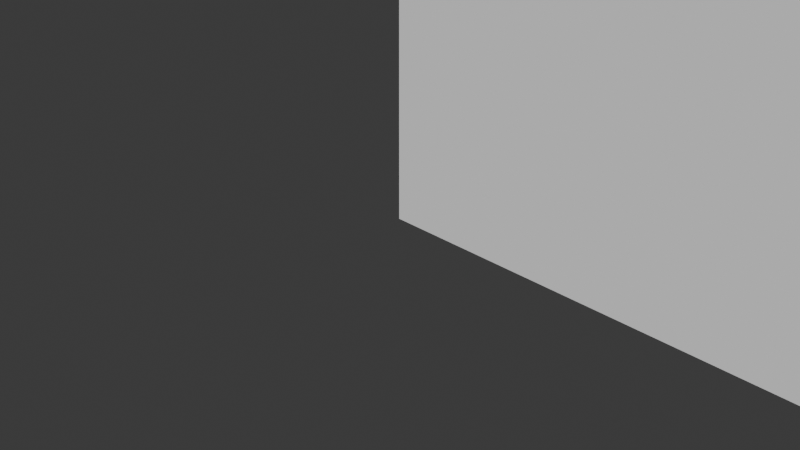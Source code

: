 # Source: cad_1_6_mod_120.blend  (saved by Blender 4.5.87; exported with 4.5.12 LTS)
import bpy
from mathutils import Matrix  # noqa: F401  (used for matrix-valued properties, if any)

bpy.ops.wm.read_factory_settings(use_empty=True)
scene = bpy.context.scene
scene.name = 'Scene'

# ---- collections
col_collection = bpy.data.collections.new('Collection'); scene.collection.children.link(col_collection)

# ---- world
world_world = bpy.data.worlds.new('World'); scene.world = world_world
world_world.use_nodes = True; world_world.node_tree.nodes.clear()
_N = world_world.node_tree.nodes; _L = world_world.node_tree.links
n0 = _N.new('ShaderNodeOutputWorld'); n0.name = 'World Output'; n0.location = (200, 100)
n1 = _N.new('ShaderNodeBackground'); n1.name = 'Background'; n1.location = (-200, 100)
n1.inputs[0].default_value = (0.05088, 0.05088, 0.05088, 1.0)
_L.new(n1.outputs[0], n0.inputs[0])
n0.is_active_output = True
world_world.color = (0.05088, 0.05088, 0.05088)
world_world.sun_shadow_jitter_overblur = 0.0

# ---- cameras
cam_camera = bpy.data.cameras.new('Camera')
cam_camera.clip_end = 100.0
cam_camera.ortho_scale = 7.314

# ---- meshes
me_cube_002 = bpy.data.meshes.new('Cube.002')
me_cube_002.from_pydata([(0.0, 0.0, 0.0), (87.0, 44.0, 15.0), (13.0, 32.0, 0.0), (0.0, 32.0, 54.0), (100.0, 0.0, 54.0), (0.0, 0.0, 54.0), (13.0, 0.0, 0.0), (100.0, 0.0, 28.0), (100.0, 0.0, 15.0), (100.0, 44.0, 54.0), (0.0, 32.0, 0.0), (87.0, 0.0, 15.0), (13.0, 0.0, 35.0), (19.0, 0.0, 41.0), (13.46, 0.0, 37.3), (14.76, 0.0, 39.24), (16.7, 0.0, 40.54), (87.0, 0.0, 35.0), (81.0, 0.0, 41.0), (86.54, 0.0, 37.3), (85.24, 0.0, 39.24), (83.3, 0.0, 40.54), (13.0, 32.0, 35.0), (19.0, 32.0, 41.0), (13.46, 32.0, 37.3), (14.76, 32.0, 39.24), (16.7, 32.0, 40.54), (87.0, 44.0, 35.0), (81.0, 44.0, 41.0), (86.54, 44.0, 37.3), (85.24, 44.0, 39.24), (83.3, 44.0, 40.54), (68.0, 82.0, 54.0), (68.0, 82.0, 41.0), (62.0, 32.0, 54.0), (68.0, 38.0, 54.0), (64.3, 32.46, 54.0), (66.24, 33.76, 54.0), (67.54, 35.7, 54.0), (62.0, 32.0, 41.0), (68.0, 38.0, 41.0), (64.3, 32.46, 41.0), (67.54, 35.7, 41.0), (66.24, 33.76, 41.0), (87.0, 82.0, 15.0), (100.0, 82.0, 54.0), (100.0, 82.0, 28.0), (100.0, 82.0, 15.0), (87.0, 82.0, 35.0), (81.0, 82.0, 41.0), (86.54, 82.0, 37.3), (85.24, 82.0, 39.24), (83.3, 82.0, 40.54), (176.0, 50.0, 15.0), (176.0, 50.0, 28.0), (176.0, 82.0, 15.0), (176.0, 82.0, 28.0), (106.0, 50.0, 28.0), (100.0, 44.0, 28.0), (103.7, 49.54, 28.0), (101.8, 48.24, 28.0), (100.5, 46.3, 28.0), (100.0, 44.0, 15.0), (106.0, 50.0, 15.0), (100.5, 46.3, 15.0), (101.8, 48.24, 15.0), (103.7, 49.54, 15.0), (13.0, 9.0, 15.0), (13.0, 10.18, 18.89), (13.0, 9.533, 17.68), (13.0, 9.135, 16.37), (13.0, 11.05, 19.95), (13.0, 12.11, 20.82), (13.0, 14.63, 21.87), (13.0, 13.32, 21.47), (13.0, 18.68, 21.47), (13.0, 17.37, 21.87), (13.0, 16.0, 22.0), (13.0, 23.0, 15.0), (13.0, 23.0, 0.0), (13.0, 9.0, 0.0), (13.0, 19.89, 20.82), (13.0, 21.82, 18.89), (13.0, 22.87, 16.37), (13.0, 22.47, 17.68), (13.0, 20.95, 19.95), (0.0, 20.95, 19.95), (0.0, 19.89, 20.82), (0.0, 22.47, 17.68), (0.0, 22.87, 16.37), (0.0, 21.82, 18.89), (0.0, 9.0, 0.0), (0.0, 9.135, 16.37), (0.0, 9.0, 15.0), (0.0, 10.18, 18.89), (0.0, 12.11, 20.82), (0.0, 11.05, 19.95), (0.0, 9.533, 17.68), (0.0, 14.63, 21.87), (0.0, 17.37, 21.87), (0.0, 16.0, 22.0), (0.0, 23.0, 0.0), (0.0, 23.0, 15.0), (0.0, 18.68, 21.47), (0.0, 13.32, 21.47), (119.3, 70.99, 15.0), (119.3, 70.99, 28.0), (118.3, 71.54, 15.0), (118.3, 71.54, 28.0), (112.7, 70.99, 15.0), (112.7, 70.99, 28.0), (111.8, 70.24, 15.0), (111.8, 70.24, 28.0), (154.1, 64.83, 15.0), (154.1, 64.83, 28.0), (154.5, 63.7, 15.0), (154.5, 63.7, 28.0), (117.2, 71.88, 15.0), (117.2, 71.88, 28.0), (111.0, 69.33, 15.0), (111.0, 69.33, 28.0), (155.0, 62.67, 15.0), (155.0, 62.67, 28.0), (116.0, 72.0, 15.0), (116.0, 72.0, 28.0), (110.5, 68.3, 15.0), (110.5, 68.3, 28.0), (155.8, 61.76, 15.0), (155.8, 61.76, 28.0), (110.1, 67.17, 15.0), (110.1, 67.17, 28.0), (156.7, 61.01, 15.0), (156.7, 61.01, 28.0), (110.0, 66.0, 15.0), (110.0, 66.0, 28.0), (157.7, 60.46, 15.0), (157.7, 60.46, 28.0), (110.1, 64.83, 15.0), (110.1, 64.83, 28.0), (158.8, 60.12, 15.0), (158.8, 60.12, 28.0), (110.5, 63.7, 15.0), (110.5, 63.7, 28.0), (160.0, 60.0, 15.0), (160.0, 60.0, 28.0), (111.0, 62.67, 15.0), (111.0, 62.67, 28.0), (161.2, 60.12, 15.0), (161.2, 60.12, 28.0), (111.8, 61.76, 15.0), (111.8, 61.76, 28.0), (162.3, 60.46, 15.0), (162.3, 60.46, 28.0), (112.7, 61.01, 15.0), (112.7, 61.01, 28.0), (163.3, 61.01, 15.0), (163.3, 61.01, 28.0), (113.7, 60.46, 15.0), (113.7, 60.46, 28.0), (164.2, 61.76, 15.0), (164.2, 61.76, 28.0), (114.8, 60.12, 15.0), (114.8, 60.12, 28.0), (165.0, 62.67, 15.0), (165.0, 62.67, 28.0), (116.0, 60.0, 15.0), (116.0, 60.0, 28.0), (165.5, 63.7, 15.0), (165.5, 63.7, 28.0), (117.2, 60.12, 15.0), (117.2, 60.12, 28.0), (165.9, 64.83, 15.0), (165.9, 64.83, 28.0), (118.3, 60.46, 15.0), (118.3, 60.46, 28.0), (166.0, 66.0, 15.0), (166.0, 66.0, 28.0), (119.3, 61.01, 15.0), (119.3, 61.01, 28.0), (165.9, 67.17, 15.0), (165.9, 67.17, 28.0), (120.2, 61.76, 15.0), (120.2, 61.76, 28.0), (165.5, 68.3, 15.0), (165.5, 68.3, 28.0), (121.0, 62.67, 15.0), (121.0, 62.67, 28.0), (165.0, 69.33, 15.0), (165.0, 69.33, 28.0), (160.0, 72.0, 15.0), (160.0, 72.0, 28.0), (158.8, 71.88, 15.0), (158.8, 71.88, 28.0), (121.5, 63.7, 15.0), (121.5, 63.7, 28.0), (164.2, 70.24, 15.0), (164.2, 70.24, 28.0), (157.7, 71.54, 15.0), (157.7, 71.54, 28.0), (121.9, 64.83, 15.0), (121.9, 64.83, 28.0), (163.3, 70.99, 15.0), (163.3, 70.99, 28.0), (156.7, 70.99, 15.0), (156.7, 70.99, 28.0), (122.0, 66.0, 15.0), (122.0, 66.0, 28.0), (162.3, 71.54, 15.0), (162.3, 71.54, 28.0), (155.8, 70.24, 15.0), (155.8, 70.24, 28.0), (121.9, 67.17, 15.0), (121.9, 67.17, 28.0), (161.2, 71.88, 15.0), (161.2, 71.88, 28.0), (155.0, 69.33, 15.0), (155.0, 69.33, 28.0), (121.5, 68.3, 15.0), (121.5, 68.3, 28.0), (154.5, 68.3, 15.0), (154.5, 68.3, 28.0), (121.0, 69.33, 15.0), (121.0, 69.33, 28.0), (115.1, 71.91, 15.0), (114.8, 71.88, 15.0), (114.8, 71.88, 28.0), (154.1, 67.17, 15.0), (154.1, 67.17, 28.0), (120.2, 70.24, 15.0), (120.2, 70.24, 28.0), (113.7, 71.54, 15.0), (113.7, 71.54, 28.0), (154.0, 66.0, 15.0), (154.0, 66.0, 28.0)], [], [(19, 20, 30, 29), (20, 21, 31, 30), (21, 18, 28, 31), (12, 22, 24, 14), (78, 79, 2, 22, 12, 6, 80, 67, 70, 69, 68, 71, 72, 74, 73, 77, 76, 75, 81, 85, 82, 84, 83), (14, 24, 25, 15), (15, 25, 26, 16), (17, 27, 1, 11), (16, 26, 23, 13), (91, 0, 5, 3, 10, 101, 102, 89, 88, 90, 86, 87, 103, 99, 100, 98, 104, 95, 96, 94, 97, 92, 93), (17, 19, 29, 27), (101, 10, 2, 79), (80, 6, 0, 91), (40, 18, 42), (43, 42, 18), (18, 40, 28), (43, 18, 41), (13, 23, 39, 18), (41, 18, 39), (34, 3, 5, 4), (36, 34, 4), (37, 36, 4), (4, 38, 37), (35, 38, 4, 9), (30, 31, 52, 51), (27, 29, 50, 48), (27, 48, 44, 1), (31, 28, 49, 52), (29, 30, 51, 50), (33, 49, 28, 40), (35, 9, 45, 32), (53, 55, 56, 54), (46, 56, 55, 47), (64, 44, 65), (62, 64, 61, 58), (64, 65, 60, 61), (65, 66, 59, 60), (66, 63, 57, 59), (8, 62, 58, 7), (7, 58, 9, 4), (63, 53, 54, 57), (44, 66, 65), (8, 11, 1, 62), (195, 55, 53, 159, 163, 167, 171, 175, 179, 183, 187), (159, 53, 63, 153, 157, 161, 165, 169, 173, 177, 181, 185, 193, 199, 205, 211, 217, 221, 228, 105, 107, 117, 123, 223, 47, 55, 195, 201, 207, 213, 189, 191, 197, 203, 209, 215, 219, 226, 232, 113, 115, 121, 127, 131, 135, 139, 143, 147, 151, 155), (153, 63, 44, 47, 223, 224, 230, 109, 111, 119, 125, 129, 133, 137, 141, 145, 149), (46, 45, 9, 58), (46, 58, 61), (61, 60, 46), (46, 60, 59), (59, 57, 46), (154, 57, 54, 160, 156, 152, 148, 144, 140, 136, 132, 128, 122, 116, 114, 233, 227, 220, 216, 210, 204, 198, 192, 190, 214, 208, 202, 196, 56, 46, 112, 110, 231, 225, 124, 118, 108, 106, 229, 222, 218, 212, 206, 200, 194, 186, 182, 178, 174, 170, 166, 162, 158), (112, 46, 57, 154, 150, 146, 142, 138, 134, 130, 126, 120), (54, 56, 196, 188, 184, 180, 176, 172, 168, 164, 160), (66, 44, 63), (62, 1, 44, 64), (45, 49, 33, 32), (51, 45, 50), (50, 45, 48), (46, 47, 44, 48, 45), (52, 45, 51), (49, 45, 52), (35, 32, 33, 40), (38, 35, 40, 42), (37, 38, 42, 43), (36, 37, 43, 41), (34, 36, 41, 39), (23, 3, 34, 39), (26, 3, 23), (25, 3, 26), (3, 25, 24), (22, 3, 24), (2, 10, 3, 22), (0, 6, 12, 5), (14, 15, 5), (5, 12, 14), (15, 16, 5), (16, 13, 5), (4, 5, 13, 18), (18, 21, 4), (21, 20, 4), (20, 19, 4), (19, 17, 4), (7, 4, 17), (8, 7, 17, 11), (108, 107, 105, 106), (112, 111, 109, 110), (116, 115, 113, 114), (118, 117, 107, 108), (120, 119, 111, 112), (122, 121, 115, 116), (124, 123, 117, 118), (126, 125, 119, 120), (128, 127, 121, 122), (130, 129, 125, 126), (131, 127, 128, 132), (134, 133, 129, 130), (135, 131, 132, 136), (138, 137, 133, 134), (139, 135, 136, 140), (142, 141, 137, 138), (143, 139, 140, 144), (146, 145, 141, 142), (147, 143, 144, 148), (150, 149, 145, 146), (151, 147, 148, 152), (153, 149, 150, 154), (155, 151, 152, 156), (157, 153, 154, 158), (159, 155, 156, 160), (161, 157, 158, 162), (163, 159, 160, 164), (165, 161, 162, 166), (167, 163, 164, 168), (169, 165, 166, 170), (171, 167, 168, 172), (173, 169, 170, 174), (175, 171, 172, 176), (177, 173, 174, 178), (179, 175, 176, 180), (181, 177, 178, 182), (183, 179, 180, 184), (185, 181, 182, 186), (187, 183, 184, 188), (192, 191, 189, 190), (193, 185, 186, 194), (195, 187, 188, 196), (198, 197, 191, 192), (199, 193, 194, 200), (202, 201, 195, 196), (204, 203, 197, 198), (205, 199, 200, 206), (208, 207, 201, 202), (210, 209, 203, 204), (211, 205, 206, 212), (214, 213, 207, 208), (216, 215, 209, 210), (217, 211, 212, 218), (213, 214, 190, 189), (220, 219, 215, 216), (221, 217, 218, 222), (225, 224, 223, 123, 124), (227, 226, 219, 220), (228, 221, 222, 229), (231, 230, 224, 225), (233, 232, 226, 227), (228, 229, 106, 105), (230, 231, 110, 109), (232, 233, 114, 113), (92, 70, 67, 93), (100, 77, 73, 98), (83, 84, 88, 89), (91, 93, 67, 80), (98, 73, 74, 104), (84, 82, 90, 88), (79, 78, 102, 101), (104, 74, 72, 95), (82, 85, 86, 90), (95, 72, 71, 96), (86, 85, 81, 87), (96, 71, 68, 94), (87, 81, 75, 103), (94, 68, 69, 97), (103, 75, 76, 99), (97, 69, 70, 92), (99, 76, 77, 100), (78, 83, 89, 102)])
me_cube_002.polygons.foreach_set('use_smooth', [True] * 167)
_k = set([(0, 5), (0, 6), (0, 91), (1, 11), (1, 44), (2, 10), (2, 22), (2, 79), (3, 5), (3, 10), (3, 34), (4, 5), (4, 7), (4, 9), (6, 12), (6, 80), (7, 8), (8, 11), (8, 62), (9, 45), (10, 101), (11, 17), (12, 14), (13, 16), (13, 18), (14, 15), (15, 16), (17, 19), (18, 21), (19, 20), (20, 21), (22, 24), (23, 26), (23, 39), (24, 25), (25, 26), (32, 33), (32, 35), (32, 45), (33, 40), (33, 49), (34, 36), (35, 38), (36, 37), (37, 38), (39, 41), (40, 42), (41, 43), (42, 43), (44, 47), (44, 48), (45, 46), (46, 56), (46, 58), (47, 55), (48, 50), (49, 52), (50, 51), (51, 52), (53, 54), (53, 55), (53, 63), (54, 56), (54, 57), (55, 56), (57, 59), (58, 61), (59, 60), (60, 61), (62, 64), (63, 66), (64, 65), (65, 66), (67, 70), (67, 80), (68, 69), (68, 71), (69, 70), (71, 72), (72, 74), (73, 74), (73, 77), (75, 76), (75, 81), (76, 77), (78, 79), (78, 83), (79, 101), (80, 91), (81, 85), (82, 84), (82, 85), (83, 84), (86, 87), (86, 90), (87, 103), (88, 89), (88, 90), (89, 102), (91, 93), (92, 93), (92, 97), (94, 96), (94, 97), (95, 96), (95, 104), (98, 100), (98, 104), (99, 100), (99, 103), (101, 102), (105, 107), (105, 228), (106, 108), (106, 229), (107, 117), (108, 118), (109, 111), (109, 230), (110, 112), (110, 231), (111, 119), (112, 120), (113, 115), (113, 232), (114, 116), (114, 233), (115, 121), (116, 122), (117, 123), (118, 124), (119, 125), (120, 126), (121, 127), (122, 128), (123, 223), (124, 225), (125, 129), (126, 130), (127, 131), (128, 132), (129, 133), (130, 134), (131, 135), (132, 136), (133, 137), (134, 138), (135, 139), (136, 140), (137, 141), (138, 142), (139, 143), (140, 144), (141, 145), (142, 146), (143, 147), (144, 148), (145, 149), (146, 150), (147, 151), (148, 152), (149, 153), (150, 154), (151, 155), (152, 156), (153, 157), (154, 158), (155, 159), (156, 160), (157, 161), (158, 162), (159, 163), (160, 164), (161, 165), (162, 166), (163, 167), (164, 168), (165, 169), (166, 170), (167, 171), (168, 172), (169, 173), (170, 174), (171, 175), (172, 176), (173, 177), (174, 178), (175, 179), (176, 180), (177, 181), (178, 182), (179, 183), (180, 184), (181, 185), (182, 186), (183, 187), (184, 188), (185, 193), (186, 194), (187, 195), (188, 196), (189, 191), (189, 213), (190, 192), (190, 214), (191, 197), (192, 198), (193, 199), (194, 200), (195, 201), (196, 202), (197, 203), (198, 204), (199, 205), (200, 206), (201, 207), (202, 208), (203, 209), (204, 210), (205, 211), (206, 212), (207, 213), (208, 214), (209, 215), (210, 216), (211, 217), (212, 218), (215, 219), (216, 220), (217, 221), (218, 222), (219, 226), (220, 227), (221, 228), (222, 229), (223, 224), (224, 230), (225, 231), (226, 232), (227, 233)])
me_cube_002.attributes.new('sharp_edge', 'BOOLEAN', 'EDGE').data.foreach_set('value', [ (min(e.vertices), max(e.vertices)) in _k for e in me_cube_002.edges])
_uv = me_cube_002.uv_layers.new(name='UVMap')
_uv.uv.foreach_set('vector', [0.0, 0.0, 0.0, 0.0, 0.0, 0.0, 0.0, 0.0, 0.0, 0.0, 0.0, 0.0, 0.0, 0.0, 0.0, 0.0, 0.0, 0.0, 0.0, 0.0, 0.0, 0.0, 0.0, 0.0, 0.0, 0.0, 0.0, 0.0, 0.0, 0.0, 0.0, 0.0, 0.0, 0.0, 0.0, 0.0, 0.0, 0.0, 0.0, 0.0, 0.0, 0.0, 0.0, 0.0, 0.0, 0.0, 0.0, 0.0, 0.0, 0.0, 0.0, 0.0, 0.0, 0.0, 0.0, 0.0, 0.0, 0.0, 0.0, 0.0, 0.0, 0.0, 0.0, 0.0, 0.0, 0.0, 0.0, 0.0, 0.0, 0.0, 0.0, 0.0, 0.0, 0.0, 0.0, 0.0, 0.0, 0.0, 0.0, 0.0, 0.0, 0.0, 0.0, 0.0, 0.0, 0.0, 0.0, 0.0, 0.0, 0.0, 0.0, 0.0, 0.0, 0.0, 0.0, 0.0, 0.0, 0.0, 0.0, 0.0, 0.0, 0.0, 0.0, 0.0, 0.0, 0.0, 0.0, 0.0, 0.0, 0.0, 0.0, 0.0, 0.0, 0.0, 0.0, 0.0, 0.0, 0.0, 0.0, 0.0, 0.0, 0.0, 0.0, 0.0, 0.0, 0.0, 0.0, 0.0, 0.0, 0.0, 0.0, 0.0, 0.0, 0.0, 0.0, 0.0, 0.0, 0.0, 0.0, 0.0, 0.0, 0.0, 0.0, 0.0, 0.0, 0.0, 0.0, 0.0, 0.0, 0.0, 0.0, 0.0, 0.0, 0.0, 0.0, 0.0, 0.0, 0.0, 0.0, 0.0, 0.0, 0.0, 0.0, 0.0, 0.0, 0.0, 0.0, 0.0, 0.0, 0.0, 0.0, 0.0, 0.0, 0.0, 0.0, 0.0, 0.0, 0.0, 0.0, 0.0, 0.0, 0.0, 0.0, 0.0, 0.0, 0.0, 0.0, 0.0, 0.0, 0.0, 0.0, 0.0, 0.0, 0.0, 0.0, 0.0, 0.0, 0.0, 0.0, 0.0, 0.0, 0.0, 0.0, 0.0, 0.0, 0.0, 0.0, 0.0, 0.0, 0.0, 0.0, 0.0, 0.0, 0.0, 0.0, 0.0, 0.0, 0.0, 0.0, 0.0, 0.0, 0.0, 0.0, 0.0, 0.0, 0.0, 0.0, 0.0, 0.0, 0.0, 0.0, 0.0, 0.0, 0.0, 0.0, 0.0, 0.0, 0.0, 0.0, 0.0, 0.0, 0.0, 0.0, 0.0, 0.0, 0.0, 0.0, 0.0, 0.0, 0.0, 0.0, 0.0, 0.0, 0.0, 0.0, 0.0, 0.0, 0.0, 0.0, 0.0, 0.0, 0.0, 0.0, 0.0, 0.0, 0.0, 0.0, 0.0, 0.0, 0.0, 0.0, 0.0, 0.0, 0.0, 0.0, 0.0, 0.0, 0.0, 0.0, 0.0, 0.0, 0.0, 0.0, 0.0, 0.0, 0.0, 0.0, 0.0, 0.0, 0.0, 0.0, 0.0, 0.0, 0.0, 0.0, 0.0, 0.0, 0.0, 0.0, 0.0, 0.0, 0.0, 0.0, 0.0, 0.0, 0.0, 0.0, 0.0, 0.0, 0.0, 0.0, 0.0, 0.0, 0.0, 0.0, 0.0, 0.0, 0.0, 0.0, 0.0, 0.0, 0.0, 0.0, 0.0, 0.0, 0.0, 0.0, 0.0, 0.0, 0.0, 0.0, 0.0, 0.0, 0.0, 0.0, 0.0, 0.0, 0.0, 0.0, 0.0, 0.0, 0.0, 0.0, 0.0, 0.0, 0.0, 0.0, 0.0, 0.0, 0.0, 0.0, 0.0, 0.0, 0.0, 0.0, 0.0, 0.0, 0.0, 0.0, 0.0, 0.0, 0.0, 0.0, 0.0, 0.0, 0.0, 0.0, 0.0, 0.0, 0.0, 0.0, 0.0, 0.0, 0.0, 0.0, 0.0, 0.0, 0.0, 0.0, 0.0, 0.0, 0.0, 0.0, 0.0, 0.0, 0.0, 0.0, 0.0, 0.0, 0.0, 0.0, 0.0, 0.0, 0.0, 0.0, 0.0, 0.0, 0.0, 0.0, 0.0, 0.0, 0.0, 0.0, 0.0, 0.0, 0.0, 0.0, 0.0, 0.0, 0.0, 0.0, 0.0, 0.0, 0.0, 0.0, 0.0, 0.0, 0.0, 0.0, 0.0, 0.0, 0.0, 0.0, 0.0, 0.0, 0.0, 0.0, 0.0, 0.0, 0.0, 0.0, 0.0, 0.0, 0.0, 0.0, 0.0, 0.0, 0.0, 0.0, 0.0, 0.0, 0.0, 0.0, 0.0, 0.0, 0.0, 0.0, 0.0, 0.0, 0.0, 0.0, 0.0, 0.0, 0.0, 0.0, 0.0, 0.0, 0.0, 0.0, 0.0, 0.0, 0.0, 0.0, 0.0, 0.0, 0.0, 0.0, 0.0, 0.0, 0.0, 0.0, 0.0, 0.0, 0.0, 0.0, 0.0, 0.0, 0.0, 0.0, 0.0, 0.0, 0.0, 0.0, 0.0, 0.0, 0.0, 0.0, 0.0, 0.0, 0.0, 0.0, 0.0, 0.0, 0.0, 0.0, 0.0, 0.0, 0.0, 0.0, 0.0, 0.0, 0.0, 0.0, 0.0, 0.0, 0.0, 0.0, 0.0, 0.0, 0.0, 0.0, 0.0, 0.0, 0.0, 0.0, 0.0, 0.0, 0.0, 0.0, 0.0, 0.0, 0.0, 0.0, 0.0, 0.0, 0.0, 0.0, 0.0, 0.0, 0.0, 0.0, 0.0, 0.0, 0.0, 0.0, 0.0, 0.0, 0.0, 0.0, 0.0, 0.0, 0.0, 0.0, 0.0, 0.0, 0.0, 0.0, 0.0, 0.0, 0.0, 0.0, 0.0, 0.0, 0.0, 0.0, 0.0, 0.0, 0.0, 0.0, 0.0, 0.0, 0.0, 0.0, 0.0, 0.0, 0.0, 0.0, 0.0, 0.0, 0.0, 0.0, 0.0, 0.0, 0.0, 0.0, 0.0, 0.0, 0.0, 0.0, 0.0, 0.0, 0.0, 0.0, 0.0, 0.0, 0.0, 0.0, 0.0, 0.0, 0.0, 0.0, 0.0, 0.0, 0.0, 0.0, 0.0, 0.0, 0.0, 0.0, 0.0, 0.0, 0.0, 0.0, 0.0, 0.0, 0.0, 0.0, 0.0, 0.0, 0.0, 0.0, 0.0, 0.0, 0.0, 0.0, 0.0, 0.0, 0.0, 0.0, 0.0, 0.0, 0.0, 0.0, 0.0, 0.0, 0.0, 0.0, 0.0, 0.0, 0.0, 0.0, 0.0, 0.0, 0.0, 0.0, 0.0, 0.0, 0.0, 0.0, 0.0, 0.0, 0.0, 0.0, 0.0, 0.0, 0.0, 0.0, 0.0, 0.0, 0.0, 0.0, 0.0, 0.0, 0.0, 0.0, 0.0, 0.0, 0.0, 0.0, 0.0, 0.0, 0.0, 0.0, 0.0, 0.0, 0.0, 0.0, 0.0, 0.0, 0.0, 0.0, 0.0, 0.0, 0.0, 0.0, 0.0, 0.0, 0.0, 0.0, 0.0, 0.0, 0.0, 0.0, 0.0, 0.0, 0.0, 0.0, 0.0, 0.0, 0.0, 0.0, 0.0, 0.0, 0.0, 0.0, 0.0, 0.0, 0.0, 0.0, 0.0, 0.0, 0.0, 0.0, 0.0, 0.0, 0.0, 0.0, 0.0, 0.0, 0.0, 0.0, 0.0, 0.0, 0.0, 0.0, 0.0, 0.0, 0.0, 0.0, 0.0, 0.0, 0.0, 0.0, 0.0, 0.0, 0.0, 0.0, 0.0, 0.0, 0.0, 0.0, 0.0, 0.0, 0.0, 0.0, 0.0, 0.0, 0.0, 0.0, 0.0, 0.0, 0.0, 0.0, 0.0, 0.0, 0.0, 0.0, 0.0, 0.0, 0.0, 0.0, 0.0, 0.0, 0.0, 0.0, 0.0, 0.0, 0.0, 0.0, 0.0, 0.0, 0.0, 0.0, 0.0, 0.0, 0.0, 0.0, 0.0, 0.0, 0.0, 0.0, 0.0, 0.0, 0.0, 0.0, 0.0, 0.0, 0.0, 0.0, 0.0, 0.0, 0.0, 0.0, 0.0, 0.0, 0.0, 0.0, 0.0, 0.0, 0.0, 0.0, 0.0, 0.0, 0.0, 0.0, 0.0, 0.0, 0.0, 0.0, 0.0, 0.0, 0.0, 0.0, 0.0, 0.0, 0.0, 0.0, 0.0, 0.0, 0.0, 0.0, 0.0, 0.0, 0.0, 0.0, 0.0, 0.0, 0.0, 0.0, 0.0, 0.0, 0.0, 0.0, 0.0, 0.0, 0.0, 0.0, 0.0, 0.0, 0.0, 0.0, 0.0, 0.0, 0.0, 0.0, 0.0, 0.0, 0.0, 0.0, 0.0, 0.0, 0.0, 0.0, 0.0, 0.0, 0.0, 0.0, 0.0, 0.0, 0.0, 0.0, 0.0, 0.0, 0.0, 0.0, 0.0, 0.0, 0.0, 0.0, 0.0, 0.0, 0.0, 0.0, 0.0, 0.0, 0.0, 0.0, 0.0, 0.0, 0.0, 0.0, 0.0, 0.0, 0.0, 0.0, 0.0, 0.0, 0.0, 0.0, 0.0, 0.0, 0.0, 0.0, 0.0, 0.0, 0.0, 0.0, 0.0, 0.0, 0.0, 0.0, 0.0, 0.0, 0.0, 0.0, 0.0, 0.0, 0.0, 0.0, 0.0, 0.0, 0.0, 0.0, 0.0, 0.0, 0.0, 0.0, 0.0, 0.0, 0.0, 0.0, 0.0, 0.0, 0.0, 0.0, 0.0, 0.0, 0.0, 0.0, 0.0, 0.0, 0.0, 0.0, 0.0, 0.0, 0.0, 0.0, 0.0, 0.0, 0.0, 0.0, 0.0, 0.0, 0.0, 0.0, 0.0, 0.0, 0.0, 0.0, 0.0, 0.0, 0.0, 0.0, 0.0, 0.0, 0.0, 0.0, 0.0, 0.0, 0.0, 0.0, 0.0, 0.0, 0.0, 0.0, 0.0, 0.0, 0.0, 0.0, 0.0, 0.0, 0.0, 0.0, 0.0, 0.0, 0.0, 0.0, 0.0, 0.0, 0.0, 0.0, 0.0, 0.0, 0.0, 0.0, 0.0, 0.0, 0.0, 0.0, 0.0, 0.0, 0.0, 0.0, 0.0, 0.0, 0.0, 0.0, 0.0, 0.0, 0.0, 0.0, 0.0, 0.0, 0.0, 0.0, 0.0, 0.0, 0.0, 0.0, 0.0, 0.0, 0.0, 0.0, 0.0, 0.0, 0.0, 0.0, 0.0, 0.0, 0.0, 0.0, 0.0, 0.0, 0.0, 0.0, 0.0, 0.0, 0.0, 0.0, 0.0, 0.0, 0.0, 0.0, 0.0, 0.0, 0.0, 0.0, 0.0, 0.0, 0.0, 0.0, 0.0, 0.0, 0.0, 0.0, 0.0, 0.0, 0.0, 0.0, 0.0, 0.0, 0.0, 0.0, 0.0, 0.0, 0.0, 0.0, 0.0, 0.0, 0.0, 0.0, 0.0, 0.0, 0.0, 0.0, 0.0, 0.0, 0.0, 0.0, 0.0, 0.0, 0.0, 0.0, 0.0, 0.0, 0.0, 0.0, 0.0, 0.0, 0.0, 0.0, 0.0, 0.0, 0.0, 0.0, 0.0, 0.0, 0.0, 0.0, 0.0, 0.0, 0.0, 0.0, 0.0, 0.0, 0.0, 0.0, 0.0, 0.0, 0.0, 0.0, 0.0, 0.0, 0.0, 0.0, 0.0, 0.0, 0.0, 0.0, 0.0, 0.0, 0.0, 0.0, 0.0, 0.0, 0.0, 0.0, 0.0, 0.0, 0.0, 0.0, 0.0, 0.0, 0.0, 0.0, 0.0, 0.0, 0.0, 0.0, 0.0, 0.0, 0.0, 0.0, 0.0, 0.0, 0.0, 0.0, 0.0, 0.0, 0.0, 0.0, 0.0, 0.0, 0.0, 0.0, 0.0, 0.0, 0.0, 0.0, 0.0, 0.0, 0.0, 0.0, 0.0, 0.0, 0.0, 0.0, 0.0, 0.0, 0.0, 0.0, 0.0, 0.0, 0.0, 0.0, 0.0, 0.0, 0.0, 0.0, 0.0, 0.0, 0.0, 0.0, 0.0, 0.0, 0.0, 0.0, 0.0, 0.0, 0.0, 0.0, 0.0, 0.0, 0.0, 0.0, 0.0, 0.0, 0.0, 0.0, 0.0, 0.0, 0.0, 0.0, 0.0, 0.0, 0.0, 0.0, 0.0, 0.0, 0.0, 0.0, 0.0, 0.0, 0.0, 0.0, 0.0, 0.0, 0.0, 0.0, 0.0, 0.0, 0.0, 0.0, 0.0, 0.0, 0.0, 0.0, 0.0, 0.0, 0.0, 0.0, 0.0, 0.0, 0.0, 0.0, 0.0, 0.0, 0.0, 0.0, 0.0, 0.0, 0.0, 0.0, 0.0, 0.0, 0.0, 0.0, 0.0, 0.0, 0.0, 0.0, 0.0, 0.0, 0.0, 0.0, 0.0, 0.0, 0.0, 0.0, 0.0, 0.0, 0.0, 0.0, 0.0, 0.0, 0.0, 0.0, 0.0, 0.0, 0.0, 0.0, 0.0, 0.0, 0.0, 0.0, 0.0, 0.0, 0.0, 0.0, 0.0, 0.0, 0.0, 0.0, 0.0, 0.0, 0.0, 0.0, 0.0, 0.0, 0.0, 0.0, 0.0, 0.0, 0.0, 0.0, 0.0, 0.0, 0.0, 0.0, 0.0, 0.0, 0.0, 0.0, 0.0, 0.0, 0.0, 0.0, 0.0, 0.0, 0.0, 0.0, 0.0, 0.0, 0.0, 0.0, 0.0, 0.0, 0.0, 0.0, 0.0, 0.0, 0.0, 0.0, 0.0, 0.0, 0.0, 0.0, 0.0, 0.0, 0.0, 0.0, 0.0, 0.0, 0.0, 0.0, 0.0, 0.0, 0.0, 0.0, 0.0, 0.0, 0.0, 0.0, 0.0, 0.0, 0.0, 0.0, 0.0, 0.0, 0.0, 0.0, 0.0, 0.0, 0.0, 0.0, 0.0, 0.0, 0.0, 0.0, 0.0, 0.0, 0.0, 0.0, 0.0, 0.0, 0.0, 0.0, 0.0, 0.0, 0.0, 0.0, 0.0, 0.0, 0.0, 0.0, 0.0, 0.0, 0.0, 0.0, 0.0, 0.0, 0.0, 0.0, 0.0, 0.0, 0.0, 0.0, 0.0, 0.0, 0.0, 0.0, 0.0, 0.0, 0.0, 0.0, 0.0, 0.0, 0.0, 0.0, 0.0, 0.0, 0.0, 0.0, 0.0, 0.0, 0.0, 0.0, 0.0, 0.0, 0.0, 0.0, 0.0, 0.0, 0.0, 0.0, 0.0, 0.0, 0.0, 0.0, 0.0, 0.0, 0.0, 0.0, 0.0, 0.0, 0.0, 0.0, 0.0, 0.0, 0.0, 0.0, 0.0, 0.0, 0.0, 0.0, 0.0, 0.0, 0.0, 0.0, 0.0, 0.0, 0.0, 0.0, 0.0, 0.0, 0.0, 0.0, 0.0, 0.0, 0.0, 0.0, 0.0, 0.0, 0.0, 0.0, 0.0, 0.0, 0.0, 0.0, 0.0, 0.0, 0.0, 0.0, 0.0, 0.0, 0.0, 0.0, 0.0, 0.0, 0.0, 0.0, 0.0, 0.0, 0.0, 0.0, 0.0, 0.0, 0.0, 0.0, 0.0, 0.0, 0.0, 0.0, 0.0, 0.0, 0.0, 0.0, 0.0, 0.0, 0.0, 0.0, 0.0, 0.0, 0.0, 0.0, 0.0, 0.0, 0.0, 0.0, 0.0, 0.0, 0.0, 0.0, 0.0, 0.0, 0.0, 0.0, 0.0, 0.0, 0.0, 0.0, 0.0, 0.0, 0.0, 0.0, 0.0, 0.0, 0.0, 0.0, 0.0, 0.0, 0.0, 0.0, 0.0, 0.0, 0.0, 0.0, 0.0, 0.0, 0.0, 0.0, 0.0, 0.0, 0.0, 0.0, 0.0, 0.0, 0.0, 0.0, 0.0, 0.0, 0.0, 0.0, 0.0, 0.0, 0.0, 0.0, 0.0, 0.0, 0.0, 0.0, 0.0, 0.0, 0.0, 0.0, 0.0, 0.0, 0.0, 0.0, 0.0, 0.0, 0.0, 0.0, 0.0, 0.0, 0.0, 0.0, 0.0, 0.0, 0.0, 0.0, 0.0, 0.0, 0.0, 0.0, 0.0, 0.0, 0.0, 0.0, 0.0, 0.0, 0.0, 0.0, 0.0, 0.0, 0.0, 0.0, 0.0, 0.0, 0.0, 0.0, 0.0, 0.0, 0.0, 0.0, 0.0, 0.0, 0.0, 0.0, 0.0, 0.0, 0.0, 0.0, 0.0, 0.0, 0.0, 0.0, 0.0, 0.0, 0.0, 0.0, 0.0, 0.0, 0.0, 0.0, 0.0, 0.0, 0.0, 0.0, 0.0, 0.0, 0.0, 0.0, 0.0, 0.0, 0.0, 0.0, 0.0, 0.0, 0.0, 0.0, 0.0])
me_cube_002.update()

# ---- objects
ob_camera = bpy.data.objects.new('Camera', cam_camera)
ob_cube = bpy.data.objects.new('Cube', me_cube_002)

# ---- transforms, parenting, visibility, modifiers, constraints
ob_camera.location = (7.359, -6.926, 4.958)
ob_camera.rotation_euler = (1.109, 0.0, 0.8149)
ob_camera.lock_rotations_4d = False
ob_camera.empty_display_type = 'ARROWS'
ob_camera.color = (0.0, 0.0, 0.0, 0.0)
ob_camera.display_type = 'WIRE'
ob_camera.lineart.crease_threshold = 0.0
ob_cube.location = (0.0, 0.0, 0.0)

# ---- collection membership
col_collection.objects.link(ob_camera)
col_collection.objects.link(ob_cube)

# ---- scene / render settings (as saved in the file)
scene.camera = ob_camera
scene.frame_start = 1; scene.frame_end = 250; scene.frame_set(1)
scene.render.engine = 'BLENDER_EEVEE_NEXT'
scene.unit_settings.scale_length = 0.001
bpy.context.view_layer.update()

# ---- added for rendering (the .blend has no usable light): sun
light_auto_sun = bpy.data.lights.new('AutoSun', 'SUN')
light_auto_sun.energy = 3.0
light_auto_sun.angle = 0.0523599
ob_auto_sun = bpy.data.objects.new('AutoSun', light_auto_sun)
scene.collection.objects.link(ob_auto_sun)
ob_auto_sun.rotation_euler = (0.872665, 0.174533, 0.523599)
bpy.context.view_layer.update()
